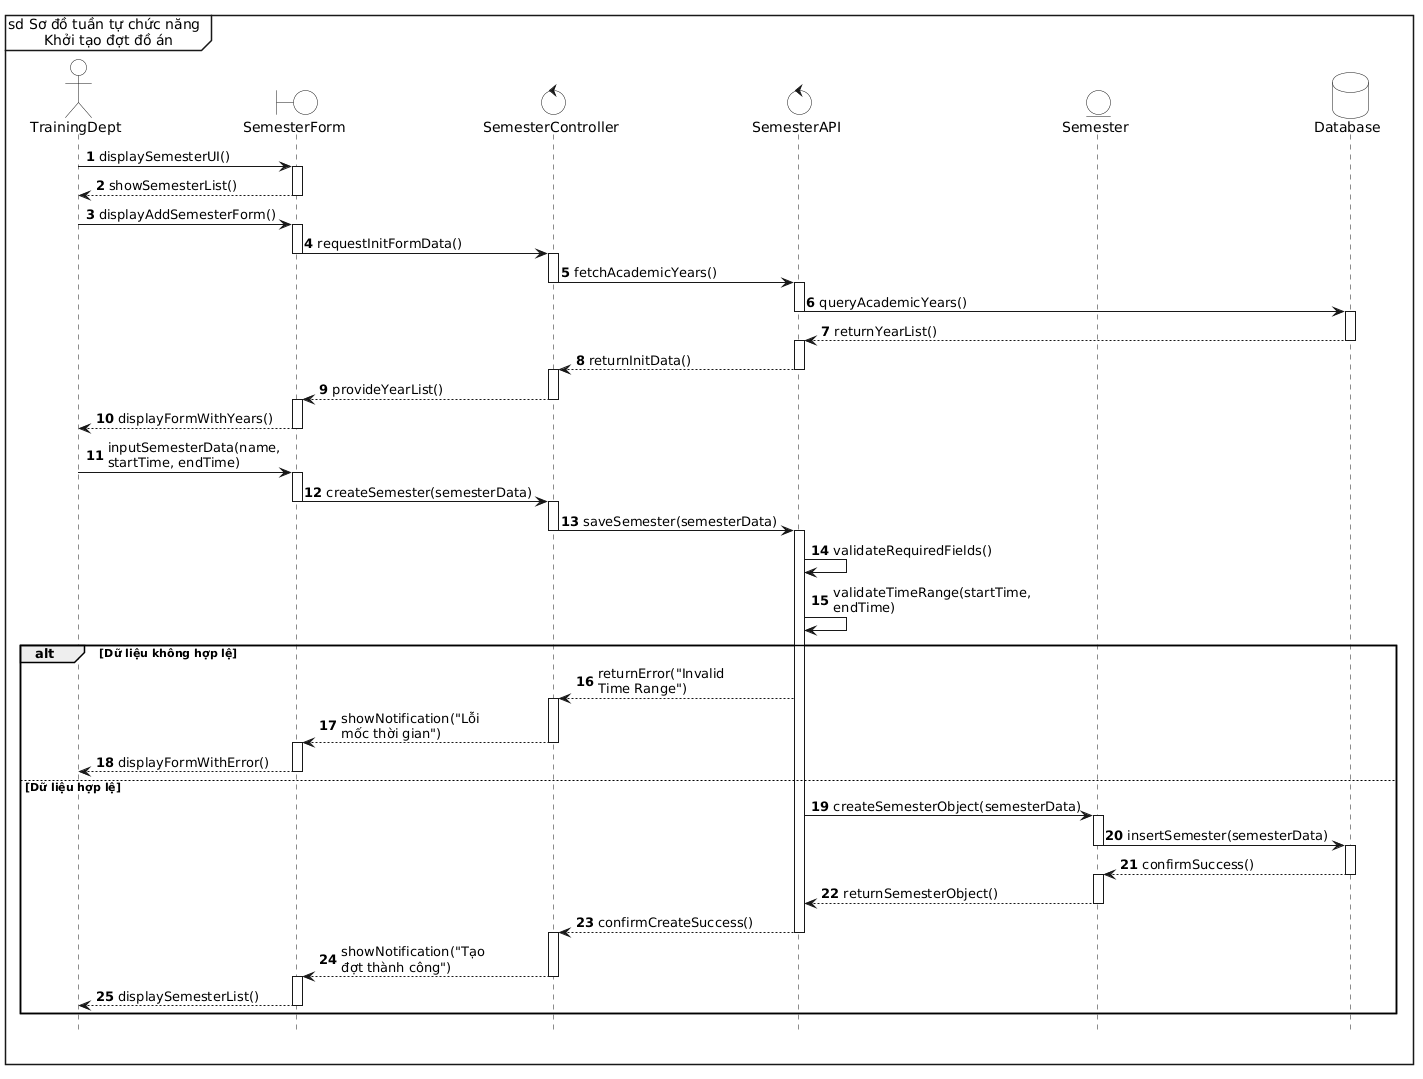

The diagram above was rendered by PlantUML. Its source (embedded in the PNG):
@startuml
' Tạo khung sd bao trùm toàn biểu đồ
mainframe sd Sơ đồ tuần tự chức năng \n Khởi tạo đợt đồ án

' Ẩn các class ở dưới cùng
hide footbox

' Tắt đổ bóng, bật chế độ đơn sắc và ép nền trắng tuyệt đối
skinparam monochrome true
skinparam shadowing false
skinparam BackgroundColor white
skinparam ActorBackgroundColor white
skinparam BoundaryBackgroundColor white
skinparam ControlBackgroundColor white
skinparam EntityBackgroundColor white
skinparam DatabaseBackgroundColor white
skinparam SequenceLifeLineBackgroundColor white

skinparam maxMessageSize 150
autonumber

' Định nghĩa các thành phần
actor "TrainingDept" as actor
boundary "SemesterForm" as form
control "SemesterController" as ctrl
control "SemesterAPI" as api
entity "Semester" as entity
database "Database" as db

' Luồng sự kiện
actor -> form : displaySemesterUI()
activate form
form --> actor : showSemesterList()
deactivate form

actor -> form : displayAddSemesterForm()
activate form
form -> ctrl : requestInitFormData()
deactivate form

activate ctrl
ctrl -> api : fetchAcademicYears()
deactivate ctrl

activate api
api -> db : queryAcademicYears()
deactivate api

activate db
db --> api : returnYearList()
deactivate db

activate api
api --> ctrl : returnInitData()
deactivate api

activate ctrl
ctrl --> form : provideYearList()
deactivate ctrl

activate form
form --> actor : displayFormWithYears()
deactivate form

actor -> form : inputSemesterData(name, startTime, endTime)
activate form
form -> ctrl : createSemester(semesterData)
deactivate form

activate ctrl
ctrl -> api : saveSemester(semesterData)
deactivate ctrl

activate api
api -> api : validateRequiredFields()
api -> api : validateTimeRange(startTime, endTime)

alt Dữ liệu không hợp lệ
    api --> ctrl : returnError("Invalid Time Range")
    activate ctrl
    ctrl --> form : showNotification("Lỗi mốc thời gian")
    deactivate ctrl
    
    activate form
    form --> actor : displayFormWithError()
    deactivate form
    
else Dữ liệu hợp lệ
    api -> entity : createSemesterObject(semesterData)
    activate entity
    
    entity -> db : insertSemester(semesterData)
    deactivate entity
    
    activate db
    db --> entity : confirmSuccess()
    deactivate db
    
    activate entity
    entity --> api : returnSemesterObject()
    deactivate entity
    
    api --> ctrl : confirmCreateSuccess()
    deactivate api
    
    activate ctrl
    ctrl --> form : showNotification("Tạo đợt thành công")
    deactivate ctrl
    
    activate form
    form --> actor : displaySemesterList()
    deactivate form
end
@enduml